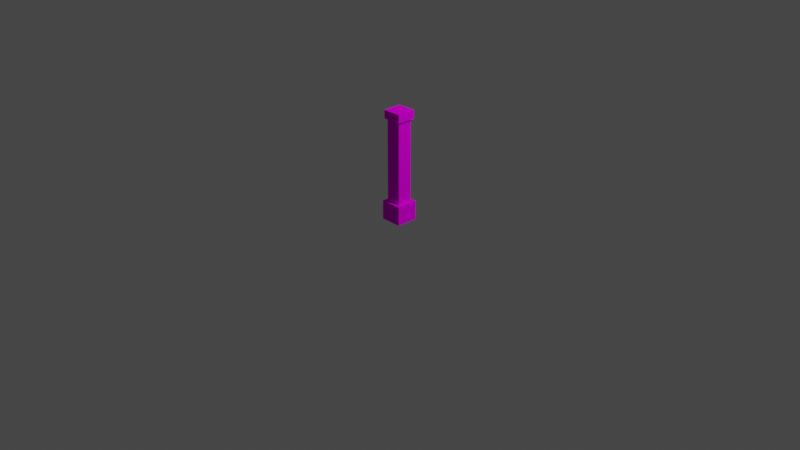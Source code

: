 # Source: DungeonWallCorner.blend  (saved by Blender 2.92.15; exported with 4.5.12 LTS)
import bpy
from mathutils import Matrix  # noqa: F401  (used for matrix-valued properties, if any)

bpy.ops.wm.read_factory_settings(use_empty=True)
scene = bpy.context.scene
scene.name = 'Scene'

# ---- collections
col_collection = bpy.data.collections.new('Collection'); scene.collection.children.link(col_collection)

# ---- images (referenced by path relative to the original .blend; pixels are not part of the script)
import os
ASSET_DIR = os.environ.get("B2B_ASSET_DIR", "")  # directory of the original .blend (textures are referenced by path, not embedded)
HERE = os.path.dirname(os.path.abspath(__file__))  # packed textures are extracted next to this script under _unpacked/

def load_image(name, relpath, width, height, colorspace="sRGB"):
    """Load a texture the original file referenced (path relative to the .blend, or extracted next to this script)."""
    p = next((c for c in (os.path.join(HERE, relpath), os.path.join(ASSET_DIR, relpath)) if relpath and os.path.exists(c)), "")
    if p:
        img = bpy.data.images.load(p, check_existing=True)
        img.name = name
    else:  # same state as the original file: an image datablock whose file is absent (Cycles renders it pink)
        img = bpy.data.images.new(name, width, height)
        img.source = "FILE"
        img.filepath = "//" + (relpath or name)
    img.colorspace_settings.name = colorspace
    return img
img_untitled = load_image('Untitled', '', 1024, 1024, 'sRGB')

# ---- materials (node trees are filled in below, after node groups)
mat_material = bpy.data.materials.new('Material')

# ---- material node trees
mat_material.use_nodes = True; mat_material.node_tree.nodes.clear()
_N = mat_material.node_tree.nodes; _L = mat_material.node_tree.links
n0 = _N.new('ShaderNodeBsdfDiffuse'); n0.name = 'Diffuse BSDF'; n0.location = (137, 606)
n1 = _N.new('ShaderNodeTexImage'); n1.name = 'Image Texture'; n1.location = (-255, 801)
n1.image = img_untitled
n2 = _N.new('ShaderNodeOutputMaterial'); n2.name = 'Material Output'; n2.location = (448, 526)
_L.new(n1.outputs[0], n0.inputs[0])
_L.new(n0.outputs[0], n2.inputs[0])
n2.is_active_output = True

# ---- world
world_world = bpy.data.worlds.new('World'); scene.world = world_world
world_world.use_nodes = True; world_world.node_tree.nodes.clear()
_N = world_world.node_tree.nodes; _L = world_world.node_tree.links
n0 = _N.new('ShaderNodeOutputWorld'); n0.name = 'World Output'; n0.location = (300, 300)
n1 = _N.new('ShaderNodeBackground'); n1.name = 'Background'; n1.location = (10, 300)
n1.inputs[0].default_value = (0.05088, 0.05088, 0.05088, 1.0)
_L.new(n1.outputs[0], n0.inputs[0])
n0.is_active_output = True
world_world.color = (0.05088, 0.05088, 0.05088)
world_world.use_sun_shadow = False
world_world.sun_shadow_jitter_overblur = 0.0

# ---- cameras
cam_camera = bpy.data.cameras.new('Camera')
cam_camera.clip_end = 100.0
cam_camera.ortho_scale = 7.314

# ---- lights
light_light = bpy.data.lights.new('Light', 'POINT')
light_light.transmission_factor = 0.0
light_light.energy = 1000.0
light_light.shadow_soft_size = 0.1
light_light.shadow_maximum_resolution = 0.006
light_light.use_absolute_resolution = True

# ---- meshes
me_cube = bpy.data.meshes.new('Cube')
me_cube.from_pydata([(-0.07993, -0.07993, 0.1855), (-0.07993, 0.07993, 0.1855), (0.07993, 0.07993, 0.1855), (0.07993, -0.07993, 0.1855), (-0.1155, 0.1155, 8.941e-09), (-0.1155, -0.1155, 8.941e-09), (0.1155, 0.1155, 8.941e-09), (0.1155, -0.1155, 8.941e-09), (-0.1005, -0.1011, 1.171), (-0.1005, 0.1011, 1.171), (0.1014, -0.1011, 1.171), (0.1014, 0.1011, 1.171), (-0.1155, 0.1155, 0.202), (0.1155, 0.1155, 0.202), (0.1155, -0.1155, 0.202), (-0.1155, -0.1155, 0.202), (-0.1005, 0.1011, 1.082), (-0.1005, -0.1011, 1.082), (0.1014, 0.1011, 1.082), (0.1014, -0.1011, 1.082), (-0.07993, 0.07993, 1.089), (-0.07993, -0.07993, 1.089), (0.07993, 0.07993, 1.089), (0.07993, -0.07993, 1.089)], [], [(4, 12, 13, 6), (6, 13, 14, 7), (2, 22, 23, 3), (5, 15, 12, 4), (7, 14, 15, 5), (17, 8, 9, 16), (16, 9, 11, 18), (18, 11, 10, 19), (19, 10, 8, 17), (11, 9, 8, 10), (12, 15, 14, 13), (23, 21, 0, 3), (16, 18, 19, 17), (22, 2, 1, 20), (0, 21, 20, 1)])
_uv = me_cube.uv_layers.new(name='UVMap')
_uv.uv.foreach_set('vector', [0.5994, 0.4283, 0.7798, 0.4283, 0.7798, 0.6345, 0.5994, 0.6345, 0.7798, 0.422, 0.5994, 0.422, 0.5994, 0.2157, 0.7798, 0.2157, 0.295, 0.003173, 0.295, 0.8102, 0.1522, 0.8102, 0.1522, 0.003173, 0.9665, 0.422, 0.7861, 0.422, 0.7861, 0.2157, 0.9665, 0.2157, 0.5994, 0.6409, 0.7798, 0.6409, 0.7798, 0.8471, 0.5994, 0.8471, 0.8908, 0.1837, 0.812, 0.1837, 0.812, 0.003173, 0.8908, 0.003173, 0.08201, 0.9968, 0.003173, 0.9968, 0.003173, 0.8166, 0.08201, 0.8166, 0.976, 0.1837, 0.8972, 0.1837, 0.8972, 0.003173, 0.976, 0.003173, 0.1672, 0.9968, 0.08835, 0.9968, 0.08835, 0.8166, 0.1672, 0.8166, 0.7861, 0.6409, 0.9664, 0.6409, 0.9664, 0.8214, 0.7861, 0.8214, 0.5994, 0.003173, 0.8057, 0.003173, 0.8057, 0.2094, 0.5994, 0.2094, 0.1459, 0.8102, 0.003173, 0.8102, 0.003173, 0.003173, 0.1459, 0.003173, 0.7861, 0.4283, 0.9664, 0.4283, 0.9664, 0.6088, 0.7861, 0.6088, 0.3013, 0.8102, 0.3013, 0.003173, 0.444, 0.003173, 0.444, 0.8102, 0.5931, 0.003173, 0.5931, 0.8102, 0.4504, 0.8102, 0.4504, 0.003173])
me_cube.materials.append(mat_material)
me_cube.use_remesh_fix_poles = True
me_cube.use_remesh_preserve_attributes = False
me_cube.use_mirror_vertex_groups = False
me_cube.update()

# ---- objects
ob_light = bpy.data.objects.new('Light', light_light)
ob_camera = bpy.data.objects.new('Camera', cam_camera)
ob_corner = bpy.data.objects.new('Corner', me_cube)

# ---- transforms, parenting, visibility, modifiers, constraints
ob_light.location = (4.076, 1.005, 5.904)
ob_light.rotation_euler = (0.6503, 0.05522, 1.866)
ob_light.lock_rotations_4d = False
ob_light.empty_display_type = 'ARROWS'
ob_light.color = (0.0, 0.0, 0.0, 0.0)
ob_light.lineart.crease_threshold = 0.0
ob_camera.location = (7.359, -6.926, 4.958)
ob_camera.rotation_euler = (1.109, 0.0, 0.8149)
ob_camera.lock_rotations_4d = False
ob_camera.empty_display_type = 'ARROWS'
ob_camera.color = (0.0, 0.0, 0.0, 0.0)
ob_camera.display_type = 'WIRE'
ob_camera.lineart.crease_threshold = 0.0
ob_corner.location = (0.0, 0.0, 0.0)
ob_corner.lineart.crease_threshold = 0.0

# ---- collection membership
col_collection.objects.link(ob_light)
col_collection.objects.link(ob_camera)
col_collection.objects.link(ob_corner)

# ---- scene / render settings (as saved in the file)
scene.camera = ob_camera
scene.frame_start = 1; scene.frame_end = 250; scene.frame_set(204)
scene.render.engine = 'CYCLES'
scene.cycles.use_denoising = False
scene.cycles.samples = 128
scene.cycles.sampling_pattern = 'TABULATED_SOBOL'
scene.cycles.use_adaptive_sampling = False
scene.cycles.use_light_tree = False
scene.view_settings.view_transform = 'Filmic'
bpy.context.view_layer.update()

